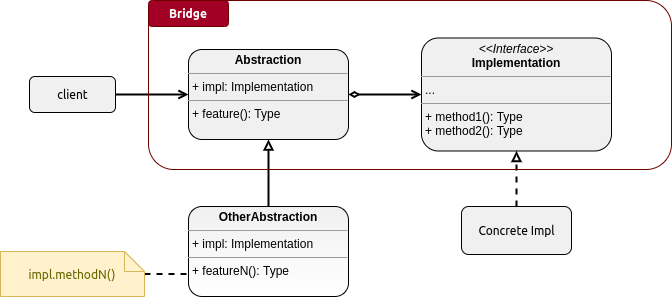

The diagram above was exported from draw.io. Its source (the exported page's mxGraphModel, read from the mxfile embedded in the PNG):
<mxGraphModel dx="820" dy="465" grid="0" gridSize="10" guides="1" tooltips="1" connect="1" arrows="1" fold="1" page="1" pageScale="1" pageWidth="850" pageHeight="1100" math="0" shadow="0">
  <root>
    <mxCell id="cvpQXfobqVzujSJdHXTM-0" />
    <mxCell id="cvpQXfobqVzujSJdHXTM-1" parent="cvpQXfobqVzujSJdHXTM-0" />
    <mxCell id="cvpQXfobqVzujSJdHXTM-7" style="edgeStyle=orthogonalEdgeStyle;rounded=0;orthogonalLoop=1;jettySize=auto;html=1;exitX=1;exitY=0.5;exitDx=0;exitDy=0;fontFamily=Ubuntu;fontColor=#000000;endArrow=open;endFill=0;strokeColor=#000000;strokeWidth=2;" edge="1" parent="cvpQXfobqVzujSJdHXTM-1" source="cvpQXfobqVzujSJdHXTM-2" target="cvpQXfobqVzujSJdHXTM-3">
      <mxGeometry relative="1" as="geometry" />
    </mxCell>
    <mxCell id="cvpQXfobqVzujSJdHXTM-2" value="client" style="html=1;rounded=1;fillColor=#F0F0F0;fontColor=#000000;fontFamily=Ubuntu;" vertex="1" parent="cvpQXfobqVzujSJdHXTM-1">
      <mxGeometry x="146" y="89" width="86" height="36" as="geometry" />
    </mxCell>
    <mxCell id="cvpQXfobqVzujSJdHXTM-8" style="edgeStyle=orthogonalEdgeStyle;rounded=0;orthogonalLoop=1;jettySize=auto;html=1;exitX=1;exitY=0.5;exitDx=0;exitDy=0;fontFamily=Ubuntu;fontColor=#000000;endArrow=open;endFill=0;strokeColor=#000000;strokeWidth=2;startArrow=diamondThin;startFill=0;" edge="1" parent="cvpQXfobqVzujSJdHXTM-1" source="cvpQXfobqVzujSJdHXTM-3" target="cvpQXfobqVzujSJdHXTM-4">
      <mxGeometry relative="1" as="geometry" />
    </mxCell>
    <mxCell id="cvpQXfobqVzujSJdHXTM-3" value="&lt;p style=&quot;margin: 0px ; margin-top: 4px ; text-align: center&quot;&gt;&lt;b&gt;Abstraction&lt;/b&gt;&lt;/p&gt;&lt;hr size=&quot;1&quot;&gt;&lt;p style=&quot;margin: 0px ; margin-left: 4px&quot;&gt;+ impl: Implementation&lt;/p&gt;&lt;hr size=&quot;1&quot;&gt;&lt;p style=&quot;margin: 0px ; margin-left: 4px&quot;&gt;+ feature(): Type&lt;/p&gt;" style="verticalAlign=top;align=left;overflow=fill;fontSize=12;fontFamily=Helvetica;html=1;rounded=1;fontColor=#000000;fillColor=#F0F0F0;" vertex="1" parent="cvpQXfobqVzujSJdHXTM-1">
      <mxGeometry x="305" y="62" width="160" height="90" as="geometry" />
    </mxCell>
    <mxCell id="cvpQXfobqVzujSJdHXTM-4" value="&lt;p style=&quot;margin: 0px ; margin-top: 4px ; text-align: center&quot;&gt;&lt;i&gt;&amp;lt;&amp;lt;Interface&amp;gt;&amp;gt;&lt;/i&gt;&lt;br&gt;&lt;b&gt;Implementation&lt;/b&gt;&lt;/p&gt;&lt;hr size=&quot;1&quot;&gt;&lt;p style=&quot;margin: 0px ; margin-left: 4px&quot;&gt;...&lt;/p&gt;&lt;hr size=&quot;1&quot;&gt;&lt;p style=&quot;margin: 0px ; margin-left: 4px&quot;&gt;+ method1(): Type&lt;br&gt;+ method2(): Type&lt;/p&gt;" style="verticalAlign=top;align=left;overflow=fill;fontSize=12;fontFamily=Helvetica;html=1;rounded=1;fontColor=#000000;fillColor=#F0F0F0;" vertex="1" parent="cvpQXfobqVzujSJdHXTM-1">
      <mxGeometry x="538" y="50.5" width="190" height="113" as="geometry" />
    </mxCell>
    <mxCell id="cvpQXfobqVzujSJdHXTM-6" style="edgeStyle=orthogonalEdgeStyle;rounded=0;orthogonalLoop=1;jettySize=auto;html=1;fontFamily=Ubuntu;fontColor=#000000;strokeColor=#000000;strokeWidth=2;endArrow=block;endFill=0;" edge="1" parent="cvpQXfobqVzujSJdHXTM-1" source="cvpQXfobqVzujSJdHXTM-5" target="cvpQXfobqVzujSJdHXTM-3">
      <mxGeometry relative="1" as="geometry" />
    </mxCell>
    <mxCell id="cvpQXfobqVzujSJdHXTM-5" value="&lt;p style=&quot;margin: 0px ; margin-top: 4px ; text-align: center&quot;&gt;&lt;b&gt;OtherAbstraction&lt;/b&gt;&lt;/p&gt;&lt;hr size=&quot;1&quot;&gt;&lt;p style=&quot;margin: 0px ; margin-left: 4px&quot;&gt;+ impl: Implementation&lt;/p&gt;&lt;hr size=&quot;1&quot;&gt;&lt;p style=&quot;margin: 0px ; margin-left: 4px&quot;&gt;+ featureN(): Type&lt;/p&gt;" style="verticalAlign=top;align=left;overflow=fill;fontSize=12;fontFamily=Helvetica;html=1;rounded=1;fontColor=#000000;fillColor=#F0F0F0;gradientColor=#ffffff;" vertex="1" parent="cvpQXfobqVzujSJdHXTM-1">
      <mxGeometry x="305" y="219" width="160" height="90" as="geometry" />
    </mxCell>
    <mxCell id="cvpQXfobqVzujSJdHXTM-12" style="edgeStyle=orthogonalEdgeStyle;rounded=0;orthogonalLoop=1;jettySize=auto;html=1;fontFamily=Ubuntu;fontColor=#000000;startArrow=none;startFill=0;endArrow=block;endFill=0;strokeColor=#000000;strokeWidth=2;dashed=1;" edge="1" parent="cvpQXfobqVzujSJdHXTM-1" source="cvpQXfobqVzujSJdHXTM-10" target="cvpQXfobqVzujSJdHXTM-4">
      <mxGeometry relative="1" as="geometry" />
    </mxCell>
    <mxCell id="cvpQXfobqVzujSJdHXTM-10" value="Concrete Impl" style="html=1;rounded=1;fontFamily=Ubuntu;fontColor=#000000;fillColor=#F0F0F0;" vertex="1" parent="cvpQXfobqVzujSJdHXTM-1">
      <mxGeometry x="578" y="219" width="110" height="48" as="geometry" />
    </mxCell>
    <mxCell id="cvpQXfobqVzujSJdHXTM-18" value="" style="group" vertex="1" connectable="0" parent="cvpQXfobqVzujSJdHXTM-1">
      <mxGeometry x="265" y="13" width="523" height="169" as="geometry" />
    </mxCell>
    <mxCell id="cvpQXfobqVzujSJdHXTM-15" value="" style="rounded=1;whiteSpace=wrap;html=1;fontFamily=Ubuntu;fontColor=#ffffff;fillColor=none;strokeColor=#6F0000;glass=0;sketch=0;" vertex="1" parent="cvpQXfobqVzujSJdHXTM-18">
      <mxGeometry width="523" height="169" as="geometry" />
    </mxCell>
    <mxCell id="cvpQXfobqVzujSJdHXTM-16" value="Bridge" style="text;align=center;fontStyle=1;verticalAlign=middle;spacingLeft=3;spacingRight=3;strokeColor=#6F0000;rotatable=0;points=[[0,0.5],[1,0.5]];portConstraint=eastwest;rounded=1;fontFamily=Ubuntu;fontColor=#ffffff;fillColor=#a20025;" vertex="1" parent="cvpQXfobqVzujSJdHXTM-18">
      <mxGeometry width="80" height="26" as="geometry" />
    </mxCell>
    <mxCell id="cvpQXfobqVzujSJdHXTM-20" style="edgeStyle=orthogonalEdgeStyle;rounded=0;orthogonalLoop=1;jettySize=auto;html=1;entryX=0;entryY=0.75;entryDx=0;entryDy=0;dashed=1;fontFamily=Ubuntu;fontColor=#000000;startArrow=none;startFill=0;endArrow=none;endFill=0;strokeColor=#000000;strokeWidth=2;" edge="1" parent="cvpQXfobqVzujSJdHXTM-1" source="cvpQXfobqVzujSJdHXTM-19" target="cvpQXfobqVzujSJdHXTM-5">
      <mxGeometry relative="1" as="geometry" />
    </mxCell>
    <mxCell id="cvpQXfobqVzujSJdHXTM-19" value="impl.methodN()" style="shape=note;strokeWidth=1;fontSize=12;size=20;whiteSpace=wrap;html=1;fillColor=#fff2cc;strokeColor=#d6b656;fontColor=#666600;rounded=1;glass=0;sketch=0;fontFamily=Ubuntu;" vertex="1" parent="cvpQXfobqVzujSJdHXTM-1">
      <mxGeometry x="117" y="264" width="144" height="45" as="geometry" />
    </mxCell>
  </root>
</mxGraphModel>